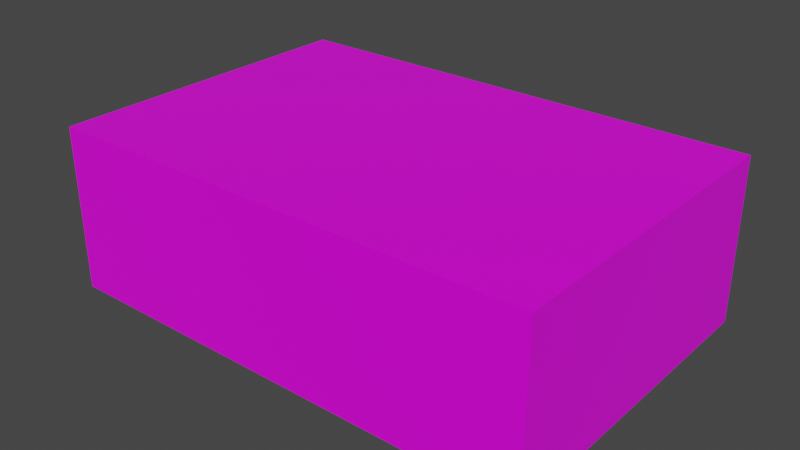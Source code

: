 # Source: bed.blend  (saved by Blender 2.91.10; exported with 4.5.12 LTS)
import bpy
from mathutils import Matrix  # noqa: F401  (used for matrix-valued properties, if any)

bpy.ops.wm.read_factory_settings(use_empty=True)
scene = bpy.context.scene
scene.name = 'Scene'

# ---- collections
col_collection = bpy.data.collections.new('Collection'); scene.collection.children.link(col_collection)

# ---- images (referenced by path relative to the original .blend; pixels are not part of the script)
import os
ASSET_DIR = os.environ.get("B2B_ASSET_DIR", "")  # directory of the original .blend (textures are referenced by path, not embedded)
HERE = os.path.dirname(os.path.abspath(__file__))  # packed textures are extracted next to this script under _unpacked/

def load_image(name, relpath, width, height, colorspace="sRGB"):
    """Load a texture the original file referenced (path relative to the .blend, or extracted next to this script)."""
    p = next((c for c in (os.path.join(HERE, relpath), os.path.join(ASSET_DIR, relpath)) if relpath and os.path.exists(c)), "")
    if p:
        img = bpy.data.images.load(p, check_existing=True)
        img.name = name
    else:  # same state as the original file: an image datablock whose file is absent (Cycles renders it pink)
        img = bpy.data.images.new(name, width, height)
        img.source = "FILE"
        img.filepath = "//" + (relpath or name)
    img.colorspace_settings.name = colorspace
    return img
img_material_base_color = load_image('Material Base Color', '', 1024, 1024, 'sRGB')

# ---- materials (node trees are filled in below, after node groups)
mat_material = bpy.data.materials.new('Material')
mat_material.alpha_threshold = 0.0
mat_material.use_transparent_shadow = False
mat_material.line_color = (0.0, 0.0, 0.0, 1.0)

# ---- material node trees
mat_material.use_nodes = True; mat_material.node_tree.nodes.clear()
_N = mat_material.node_tree.nodes; _L = mat_material.node_tree.links
n0 = _N.new('ShaderNodeOutputMaterial'); n0.name = 'Material Output'; n0.location = (300, 300)
n1 = _N.new('ShaderNodeBsdfPrincipled'); n1.name = 'Principled BSDF'; n1.location = (10, 300)
n1.distribution = 'GGX'
n1.subsurface_method = 'BURLEY'
n1.inputs[2].default_value = 0.4
n1.inputs[3].default_value = 1.45
n1.inputs[27].default_value = (0.0, 0.0, 0.0, 1.0)
n1.inputs[28].default_value = 1.0
n2 = _N.new('ShaderNodeTexImage'); n2.name = 'Image Texture'; n2.location = (-280, 280)
n2.image = img_material_base_color
_L.new(n1.outputs[0], n0.inputs[0])
_L.new(n2.outputs[0], n1.inputs[0])
n0.is_active_output = True

# ---- world
world_world = bpy.data.worlds.new('World'); scene.world = world_world
world_world.use_nodes = True; world_world.node_tree.nodes.clear()
_N = world_world.node_tree.nodes; _L = world_world.node_tree.links
n0 = _N.new('ShaderNodeOutputWorld'); n0.name = 'World Output'; n0.location = (300, 300)
n1 = _N.new('ShaderNodeBackground'); n1.name = 'Background'; n1.location = (10, 300)
n1.inputs[0].default_value = (0.05088, 0.05088, 0.05088, 1.0)
_L.new(n1.outputs[0], n0.inputs[0])
n0.is_active_output = True
world_world.color = (0.05088, 0.05088, 0.05088)
world_world.use_sun_shadow = False
world_world.sun_shadow_jitter_overblur = 0.0

# ---- meshes
me_cube = bpy.data.meshes.new('Cube')
me_cube.from_pydata([(2.005, 1.0, -7.522e-05), (2.005, 1.0, -1.0), (2.005, -1.0, -7.522e-05), (2.005, -1.0, -1.0), (-1.0, 1.0, -7.522e-05), (-1.0, 1.0, -1.0), (-1.0, -1.0, -7.522e-05), (-1.0, -1.0, -1.0)], [], [(0, 4, 6, 2), (3, 2, 6, 7), (7, 6, 4, 5), (5, 1, 3, 7), (1, 0, 2, 3), (5, 4, 0, 1)])
_uv = me_cube.uv_layers.new(name='UVMap')
_uv.uv.foreach_set('vector', [0.625, 0.5, 0.875, 0.5, 0.875, 0.75, 0.625, 0.75, 0.375, 0.75, 0.625, 0.75, 0.625, 1.0, 0.375, 1.0, 0.375, 0.0, 0.625, 0.0, 0.625, 0.25, 0.375, 0.25, 0.125, 0.5, 0.375, 0.5, 0.375, 0.75, 0.125, 0.75, 0.375, 0.5, 0.625, 0.5, 0.625, 0.75, 0.375, 0.75, 0.375, 0.25, 0.625, 0.25, 0.625, 0.5, 0.375, 0.5])
me_cube.materials.append(mat_material)
me_cube.use_remesh_preserve_volume = False
me_cube.use_remesh_preserve_attributes = False
me_cube.use_mirror_vertex_groups = False
me_cube.update()

# ---- objects
ob_cube = bpy.data.objects.new('Cube', me_cube)

# ---- transforms, parenting, visibility, modifiers, constraints
ob_cube.location = (0.0, 0.0, 0.9973)
ob_cube.lock_rotations_4d = False
ob_cube.empty_display_type = 'ARROWS'
ob_cube.lineart.crease_threshold = 0.0

# ---- collection membership
col_collection.objects.link(ob_cube)

# ---- scene / render settings (as saved in the file)
scene.frame_start = 1; scene.frame_end = 250; scene.frame_set(1)
scene.render.engine = 'BLENDER_EEVEE_NEXT'
scene.cycles.use_denoising = False
scene.cycles.samples = 128
scene.cycles.sampling_pattern = 'TABULATED_SOBOL'
scene.cycles.use_adaptive_sampling = False
scene.cycles.use_light_tree = False
scene.view_settings.view_transform = 'Filmic'
bpy.context.view_layer.update()

# ---- added for rendering (the .blend has no active camera and no usable light): camera, sun
cam_auto = bpy.data.cameras.new('AutoCamera')
cam_auto.lens = 50.0
cam_auto.sensor_width = 36.0
cam_auto.clip_end = 1000.0
ob_auto_camera = bpy.data.objects.new('AutoCamera', cam_auto)
scene.collection.objects.link(ob_auto_camera)
ob_auto_camera.location = (3.96841, -4.15893, 3.26986)
ob_auto_camera.rotation_euler = (1.09748, -7.21219e-08, 0.694738)
scene.camera = ob_auto_camera
light_auto_sun = bpy.data.lights.new('AutoSun', 'SUN')
light_auto_sun.energy = 3.0
light_auto_sun.angle = 0.0523599
ob_auto_sun = bpy.data.objects.new('AutoSun', light_auto_sun)
scene.collection.objects.link(ob_auto_sun)
ob_auto_sun.rotation_euler = (0.872665, 0.174533, 0.523599)
bpy.context.view_layer.update()
